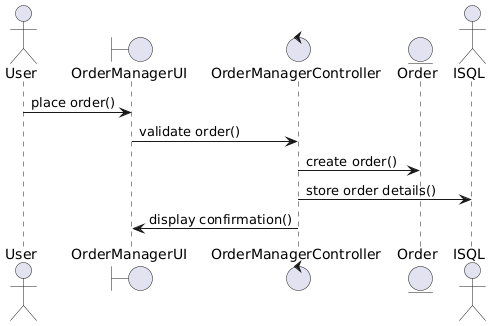

The diagram above was rendered by PlantUML. Its source (embedded in the PNG):
@startuml
actor User
boundary OrderManagerUI
control OrderManagerController
entity Order
Actor ISQL as Database 

User -> OrderManagerUI: place order()
OrderManagerUI-> OrderManagerController: validate order()
OrderManagerController-> Order : create order()
OrderManagerController-> Database : store order details()
OrderManagerController-> OrderManagerUI: display confirmation()
@enduml